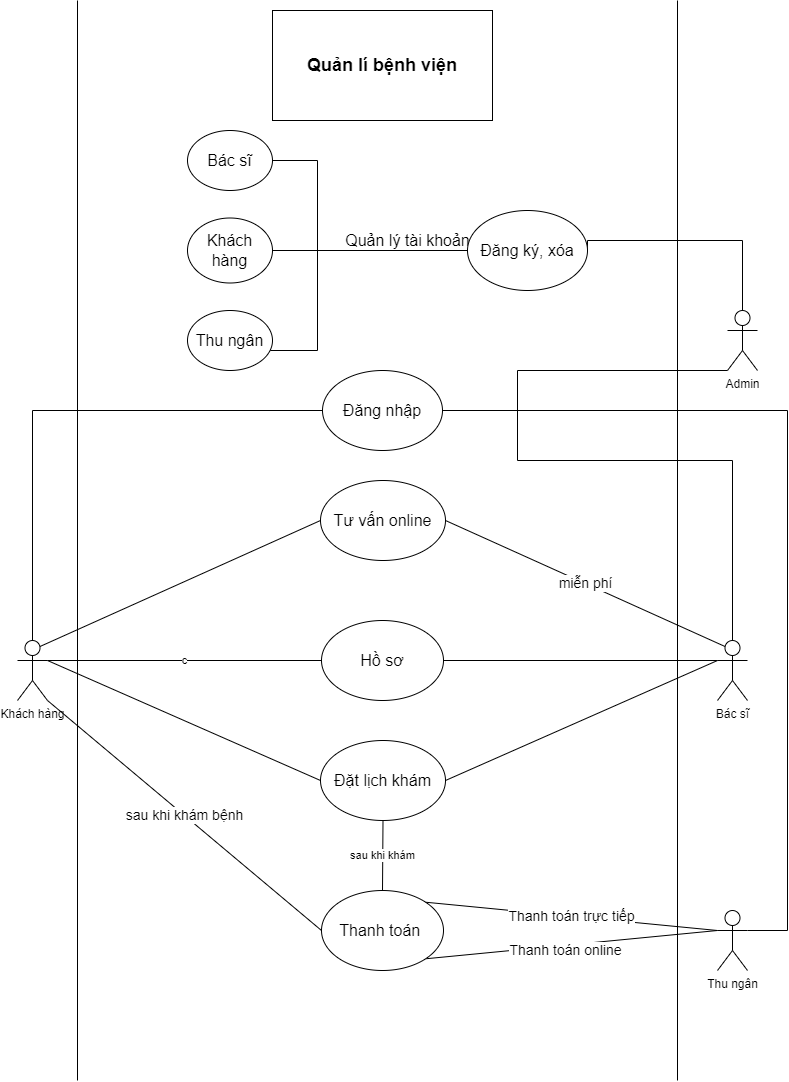

The diagram above was exported from draw.io. Its source (the exported page's mxGraphModel, read from the mxfile embedded in the PNG):
<mxGraphModel dx="424" dy="1879" grid="1" gridSize="10" guides="1" tooltips="1" connect="1" arrows="1" fold="1" page="1" pageScale="1" pageWidth="850" pageHeight="1100" math="0" shadow="0">
  <root>
    <mxCell id="0" />
    <mxCell id="1" parent="0" />
    <mxCell id="wL15pR9jD4HoO54cJSpJ-1" value="" style="endArrow=none;html=1;rounded=0;" parent="1" edge="1">
      <mxGeometry width="50" height="50" relative="1" as="geometry">
        <mxPoint x="120" y="760" as="sourcePoint" />
        <mxPoint x="120" y="-320" as="targetPoint" />
      </mxGeometry>
    </mxCell>
    <mxCell id="wL15pR9jD4HoO54cJSpJ-2" value="" style="endArrow=none;html=1;rounded=0;" parent="1" edge="1">
      <mxGeometry width="50" height="50" relative="1" as="geometry">
        <mxPoint x="720" y="760" as="sourcePoint" />
        <mxPoint x="720" y="-320" as="targetPoint" />
      </mxGeometry>
    </mxCell>
    <mxCell id="wL15pR9jD4HoO54cJSpJ-36" style="edgeStyle=orthogonalEdgeStyle;rounded=0;orthogonalLoop=1;jettySize=auto;html=1;entryX=0;entryY=0.5;entryDx=0;entryDy=0;endArrow=none;endFill=0;" parent="1" source="wL15pR9jD4HoO54cJSpJ-4" target="wL15pR9jD4HoO54cJSpJ-29" edge="1">
      <mxGeometry relative="1" as="geometry">
        <Array as="points">
          <mxPoint x="75" y="90" />
        </Array>
      </mxGeometry>
    </mxCell>
    <mxCell id="wL15pR9jD4HoO54cJSpJ-4" value="Khách hàng" style="shape=umlActor;verticalLabelPosition=bottom;verticalAlign=top;html=1;outlineConnect=0;" parent="1" vertex="1">
      <mxGeometry x="60" y="320" width="30" height="60" as="geometry" />
    </mxCell>
    <mxCell id="wL15pR9jD4HoO54cJSpJ-37" style="edgeStyle=orthogonalEdgeStyle;rounded=0;orthogonalLoop=1;jettySize=auto;html=1;entryX=1;entryY=0.5;entryDx=0;entryDy=0;endArrow=none;endFill=0;" parent="1" source="wL15pR9jD4HoO54cJSpJ-5" target="wL15pR9jD4HoO54cJSpJ-29" edge="1">
      <mxGeometry relative="1" as="geometry">
        <Array as="points">
          <mxPoint x="775" y="140" />
          <mxPoint x="560" y="140" />
          <mxPoint x="560" y="90" />
        </Array>
      </mxGeometry>
    </mxCell>
    <mxCell id="wL15pR9jD4HoO54cJSpJ-5" value="Bác sĩ" style="shape=umlActor;verticalLabelPosition=bottom;verticalAlign=top;html=1;outlineConnect=0;" parent="1" vertex="1">
      <mxGeometry x="760" y="320" width="30" height="60" as="geometry" />
    </mxCell>
    <mxCell id="wL15pR9jD4HoO54cJSpJ-39" style="edgeStyle=orthogonalEdgeStyle;rounded=0;orthogonalLoop=1;jettySize=auto;html=1;entryX=1;entryY=0.5;entryDx=0;entryDy=0;endArrow=none;endFill=0;exitX=1;exitY=0.3333333333333333;exitDx=0;exitDy=0;exitPerimeter=0;" parent="1" source="wL15pR9jD4HoO54cJSpJ-6" target="wL15pR9jD4HoO54cJSpJ-29" edge="1">
      <mxGeometry relative="1" as="geometry">
        <mxPoint x="790" y="610" as="sourcePoint" />
        <mxPoint x="480" y="112" as="targetPoint" />
        <Array as="points">
          <mxPoint x="830" y="610" />
          <mxPoint x="830" y="90" />
        </Array>
      </mxGeometry>
    </mxCell>
    <mxCell id="wL15pR9jD4HoO54cJSpJ-6" value="Thu ngân" style="shape=umlActor;verticalLabelPosition=bottom;verticalAlign=top;html=1;outlineConnect=0;" parent="1" vertex="1">
      <mxGeometry x="760" y="590" width="30" height="60" as="geometry" />
    </mxCell>
    <mxCell id="wL15pR9jD4HoO54cJSpJ-7" value="&lt;b&gt;&lt;font style=&quot;font-size: 18px;&quot;&gt;Quản lí bệnh viện&lt;/font&gt;&lt;/b&gt;" style="rounded=0;whiteSpace=wrap;html=1;" parent="1" vertex="1">
      <mxGeometry x="315" y="-310" width="220" height="110" as="geometry" />
    </mxCell>
    <mxCell id="wL15pR9jD4HoO54cJSpJ-9" value="Đặt lịch khám" style="ellipse;whiteSpace=wrap;html=1;fontSize=16;" parent="1" vertex="1">
      <mxGeometry x="363" y="420" width="125" height="80" as="geometry" />
    </mxCell>
    <mxCell id="wL15pR9jD4HoO54cJSpJ-11" value="" style="endArrow=none;html=1;rounded=0;entryX=0;entryY=0.5;entryDx=0;entryDy=0;" parent="1" target="wL15pR9jD4HoO54cJSpJ-9" edge="1">
      <mxGeometry width="50" height="50" relative="1" as="geometry">
        <mxPoint x="90" y="340" as="sourcePoint" />
        <mxPoint x="390" y="310" as="targetPoint" />
      </mxGeometry>
    </mxCell>
    <mxCell id="wL15pR9jD4HoO54cJSpJ-12" value="" style="endArrow=none;html=1;rounded=0;exitX=0;exitY=0.3333333333333333;exitDx=0;exitDy=0;exitPerimeter=0;entryX=1;entryY=0.5;entryDx=0;entryDy=0;" parent="1" source="wL15pR9jD4HoO54cJSpJ-5" target="wL15pR9jD4HoO54cJSpJ-9" edge="1">
      <mxGeometry width="50" height="50" relative="1" as="geometry">
        <mxPoint x="340" y="360" as="sourcePoint" />
        <mxPoint x="390" y="310" as="targetPoint" />
      </mxGeometry>
    </mxCell>
    <mxCell id="wL15pR9jD4HoO54cJSpJ-14" value="sau khi khám bệnh" style="endArrow=none;html=1;rounded=0;entryX=1;entryY=1;entryDx=0;entryDy=0;entryPerimeter=0;exitX=0;exitY=0.5;exitDx=0;exitDy=0;fontSize=14;" parent="1" source="wL15pR9jD4HoO54cJSpJ-19" target="wL15pR9jD4HoO54cJSpJ-4" edge="1">
      <mxGeometry width="50" height="50" relative="1" as="geometry">
        <mxPoint x="340" y="520" as="sourcePoint" />
        <mxPoint x="390" y="470" as="targetPoint" />
      </mxGeometry>
    </mxCell>
    <mxCell id="wL15pR9jD4HoO54cJSpJ-15" value="Thanh toán online" style="endArrow=none;html=1;rounded=0;entryX=1;entryY=1;entryDx=0;entryDy=0;exitX=0;exitY=0.3333333333333333;exitDx=0;exitDy=0;exitPerimeter=0;fontSize=14;" parent="1" source="wL15pR9jD4HoO54cJSpJ-6" target="wL15pR9jD4HoO54cJSpJ-19" edge="1">
      <mxGeometry x="0.0419" y="5" width="50" height="50" relative="1" as="geometry">
        <mxPoint x="340" y="520" as="sourcePoint" />
        <mxPoint x="522.0000000000041" y="740" as="targetPoint" />
        <mxPoint as="offset" />
      </mxGeometry>
    </mxCell>
    <mxCell id="wL15pR9jD4HoO54cJSpJ-16" value="Tư vấn online" style="ellipse;whiteSpace=wrap;html=1;fontSize=16;" parent="1" vertex="1">
      <mxGeometry x="363" y="160" width="125" height="80" as="geometry" />
    </mxCell>
    <mxCell id="wL15pR9jD4HoO54cJSpJ-17" value="" style="endArrow=none;html=1;rounded=0;exitX=0.75;exitY=0.1;exitDx=0;exitDy=0;exitPerimeter=0;entryX=0;entryY=0.5;entryDx=0;entryDy=0;" parent="1" source="wL15pR9jD4HoO54cJSpJ-4" target="wL15pR9jD4HoO54cJSpJ-16" edge="1">
      <mxGeometry width="50" height="50" relative="1" as="geometry">
        <mxPoint x="340" y="480" as="sourcePoint" />
        <mxPoint x="390" y="430" as="targetPoint" />
      </mxGeometry>
    </mxCell>
    <mxCell id="wL15pR9jD4HoO54cJSpJ-18" value="miễn phí" style="endArrow=none;html=1;rounded=0;entryX=1;entryY=0.5;entryDx=0;entryDy=0;exitX=0.25;exitY=0.1;exitDx=0;exitDy=0;exitPerimeter=0;fontSize=14;" parent="1" source="wL15pR9jD4HoO54cJSpJ-5" target="wL15pR9jD4HoO54cJSpJ-16" edge="1">
      <mxGeometry width="50" height="50" relative="1" as="geometry">
        <mxPoint x="750" y="330" as="sourcePoint" />
        <mxPoint x="390" y="430" as="targetPoint" />
      </mxGeometry>
    </mxCell>
    <mxCell id="wL15pR9jD4HoO54cJSpJ-19" value="Thanh toán&amp;nbsp;" style="ellipse;whiteSpace=wrap;html=1;fontSize=16;" parent="1" vertex="1">
      <mxGeometry x="364" y="570" width="122" height="80" as="geometry" />
    </mxCell>
    <mxCell id="wL15pR9jD4HoO54cJSpJ-20" value="Thanh toán trực tiếp" style="endArrow=none;html=1;rounded=0;exitX=1;exitY=0;exitDx=0;exitDy=0;entryX=0;entryY=0.3333333333333333;entryDx=0;entryDy=0;entryPerimeter=0;fontSize=14;" parent="1" source="wL15pR9jD4HoO54cJSpJ-19" target="wL15pR9jD4HoO54cJSpJ-6" edge="1">
      <mxGeometry width="50" height="50" relative="1" as="geometry">
        <mxPoint x="340" y="400" as="sourcePoint" />
        <mxPoint x="390" y="350" as="targetPoint" />
      </mxGeometry>
    </mxCell>
    <mxCell id="wL15pR9jD4HoO54cJSpJ-25" value="sau khi khám" style="endArrow=none;html=1;rounded=0;entryX=0.5;entryY=1;entryDx=0;entryDy=0;exitX=0.5;exitY=0;exitDx=0;exitDy=0;" parent="1" source="wL15pR9jD4HoO54cJSpJ-19" target="wL15pR9jD4HoO54cJSpJ-9" edge="1">
      <mxGeometry width="50" height="50" relative="1" as="geometry">
        <mxPoint x="338.5" y="590" as="sourcePoint" />
        <mxPoint x="388.5" y="540" as="targetPoint" />
      </mxGeometry>
    </mxCell>
    <mxCell id="wL15pR9jD4HoO54cJSpJ-29" value="Đăng nhập" style="ellipse;whiteSpace=wrap;html=1;fontSize=16;" parent="1" vertex="1">
      <mxGeometry x="365" y="50" width="120" height="80" as="geometry" />
    </mxCell>
    <mxCell id="wL15pR9jD4HoO54cJSpJ-35" style="edgeStyle=orthogonalEdgeStyle;rounded=0;orthogonalLoop=1;jettySize=auto;html=1;entryX=1;entryY=0.5;entryDx=0;entryDy=0;endArrow=none;endFill=0;exitX=0;exitY=1;exitDx=0;exitDy=0;exitPerimeter=0;" parent="1" source="wL15pR9jD4HoO54cJSpJ-33" target="wL15pR9jD4HoO54cJSpJ-29" edge="1">
      <mxGeometry relative="1" as="geometry">
        <Array as="points">
          <mxPoint x="560" y="50" />
          <mxPoint x="560" y="90" />
        </Array>
      </mxGeometry>
    </mxCell>
    <mxCell id="wL15pR9jD4HoO54cJSpJ-41" style="edgeStyle=orthogonalEdgeStyle;rounded=0;orthogonalLoop=1;jettySize=auto;html=1;entryX=1;entryY=0.5;entryDx=0;entryDy=0;endArrow=none;endFill=0;" parent="1" source="wL15pR9jD4HoO54cJSpJ-33" target="wL15pR9jD4HoO54cJSpJ-40" edge="1">
      <mxGeometry relative="1" as="geometry">
        <Array as="points">
          <mxPoint x="785" y="-80" />
        </Array>
      </mxGeometry>
    </mxCell>
    <mxCell id="wL15pR9jD4HoO54cJSpJ-33" value="Admin&lt;br&gt;" style="shape=umlActor;verticalLabelPosition=bottom;verticalAlign=top;html=1;outlineConnect=0;" parent="1" vertex="1">
      <mxGeometry x="770" y="-10" width="30" height="60" as="geometry" />
    </mxCell>
    <mxCell id="wL15pR9jD4HoO54cJSpJ-53" value="Quản lý tài khoản" style="edgeStyle=orthogonalEdgeStyle;rounded=0;orthogonalLoop=1;jettySize=auto;html=1;exitX=0;exitY=0.5;exitDx=0;exitDy=0;entryX=1;entryY=0.5;entryDx=0;entryDy=0;fontSize=16;endArrow=none;endFill=0;" parent="1" source="wL15pR9jD4HoO54cJSpJ-40" target="wL15pR9jD4HoO54cJSpJ-51" edge="1">
      <mxGeometry x="-0.3846" y="-10" relative="1" as="geometry">
        <mxPoint as="offset" />
      </mxGeometry>
    </mxCell>
    <mxCell id="wL15pR9jD4HoO54cJSpJ-40" value="Đăng ký, xóa" style="ellipse;whiteSpace=wrap;html=1;fontSize=16;" parent="1" vertex="1">
      <mxGeometry x="510" y="-110" width="120" height="80" as="geometry" />
    </mxCell>
    <mxCell id="wL15pR9jD4HoO54cJSpJ-46" style="edgeStyle=orthogonalEdgeStyle;rounded=0;orthogonalLoop=1;jettySize=auto;html=1;entryX=0;entryY=0.3333333333333333;entryDx=0;entryDy=0;entryPerimeter=0;endArrow=none;endFill=0;" parent="1" source="wL15pR9jD4HoO54cJSpJ-44" target="wL15pR9jD4HoO54cJSpJ-5" edge="1">
      <mxGeometry relative="1" as="geometry" />
    </mxCell>
    <mxCell id="wL15pR9jD4HoO54cJSpJ-47" value="c" style="edgeStyle=orthogonalEdgeStyle;rounded=0;orthogonalLoop=1;jettySize=auto;html=1;endArrow=none;endFill=0;" parent="1" source="wL15pR9jD4HoO54cJSpJ-44" edge="1">
      <mxGeometry relative="1" as="geometry">
        <mxPoint x="90" y="340" as="targetPoint" />
      </mxGeometry>
    </mxCell>
    <mxCell id="wL15pR9jD4HoO54cJSpJ-44" value="Hồ sơ" style="ellipse;whiteSpace=wrap;html=1;fontSize=16;" parent="1" vertex="1">
      <mxGeometry x="364" y="300" width="122" height="80" as="geometry" />
    </mxCell>
    <mxCell id="wL15pR9jD4HoO54cJSpJ-54" style="edgeStyle=orthogonalEdgeStyle;rounded=0;orthogonalLoop=1;jettySize=auto;html=1;entryX=0;entryY=0.5;entryDx=0;entryDy=0;fontSize=16;endArrow=none;endFill=0;" parent="1" source="wL15pR9jD4HoO54cJSpJ-50" target="wL15pR9jD4HoO54cJSpJ-40" edge="1">
      <mxGeometry relative="1" as="geometry">
        <Array as="points">
          <mxPoint x="360" y="-160" />
          <mxPoint x="360" y="-70" />
        </Array>
      </mxGeometry>
    </mxCell>
    <mxCell id="wL15pR9jD4HoO54cJSpJ-50" value="Bác sĩ" style="ellipse;whiteSpace=wrap;html=1;fontSize=16;" parent="1" vertex="1">
      <mxGeometry x="230" y="-190" width="85" height="60" as="geometry" />
    </mxCell>
    <mxCell id="wL15pR9jD4HoO54cJSpJ-51" value="Khách hàng" style="ellipse;whiteSpace=wrap;html=1;fontSize=16;" parent="1" vertex="1">
      <mxGeometry x="230" y="-102.5" width="85" height="65" as="geometry" />
    </mxCell>
    <mxCell id="wL15pR9jD4HoO54cJSpJ-55" style="edgeStyle=orthogonalEdgeStyle;rounded=0;orthogonalLoop=1;jettySize=auto;html=1;entryX=0;entryY=0.5;entryDx=0;entryDy=0;fontSize=16;endArrow=none;endFill=0;" parent="1" source="wL15pR9jD4HoO54cJSpJ-52" target="wL15pR9jD4HoO54cJSpJ-40" edge="1">
      <mxGeometry relative="1" as="geometry">
        <Array as="points">
          <mxPoint x="360" y="30" />
          <mxPoint x="360" y="-70" />
        </Array>
      </mxGeometry>
    </mxCell>
    <mxCell id="wL15pR9jD4HoO54cJSpJ-52" value="Thu ngân" style="ellipse;whiteSpace=wrap;html=1;fontSize=16;spacing=1;" parent="1" vertex="1">
      <mxGeometry x="230" y="-10" width="85" height="60" as="geometry" />
    </mxCell>
  </root>
</mxGraphModel>